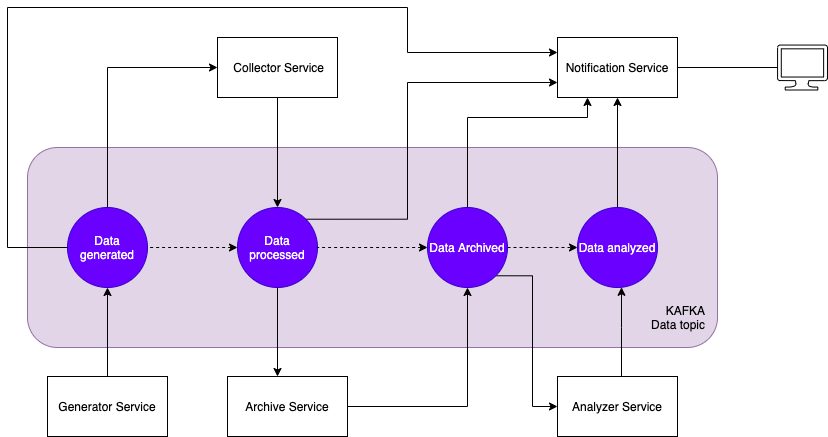

The diagram above was exported from draw.io. Its source (the exported page's mxGraphModel, read from the mxfile embedded in the PNG):
<mxGraphModel dx="1432" dy="777" grid="1" gridSize="10" guides="1" tooltips="1" connect="1" arrows="1" fold="1" page="1" pageScale="1" pageWidth="827" pageHeight="1169" math="0" shadow="0">
  <root>
    <mxCell id="0" />
    <mxCell id="1" parent="0" />
    <mxCell id="uhsLC3ijuoN7ZFh4zVRK-41" value="" style="rounded=1;whiteSpace=wrap;html=1;fillColor=#e1d5e7;strokeColor=#9673a6;" parent="1" vertex="1">
      <mxGeometry x="-140" y="1020" width="690" height="200" as="geometry" />
    </mxCell>
    <mxCell id="uhsLC3ijuoN7ZFh4zVRK-42" value="KAFKA&lt;br&gt;&lt;div style=&quot;&quot;&gt;Data topic&lt;/div&gt;" style="text;html=1;strokeColor=none;fillColor=none;align=right;verticalAlign=middle;whiteSpace=wrap;rounded=0;" parent="1" vertex="1">
      <mxGeometry x="470" y="1180" width="70" height="20" as="geometry" />
    </mxCell>
    <mxCell id="uhsLC3ijuoN7ZFh4zVRK-48" style="edgeStyle=orthogonalEdgeStyle;rounded=0;orthogonalLoop=1;jettySize=auto;html=1;startArrow=none;startFill=0;endArrow=classic;endFill=1;" parent="1" source="uhsLC3ijuoN7ZFh4zVRK-43" target="uhsLC3ijuoN7ZFh4zVRK-47" edge="1">
      <mxGeometry relative="1" as="geometry" />
    </mxCell>
    <mxCell id="uhsLC3ijuoN7ZFh4zVRK-43" value="Generator Service" style="rounded=0;whiteSpace=wrap;html=1;" parent="1" vertex="1">
      <mxGeometry x="-120" y="1249" width="120" height="60" as="geometry" />
    </mxCell>
    <mxCell id="uhsLC3ijuoN7ZFh4zVRK-50" style="edgeStyle=orthogonalEdgeStyle;rounded=0;orthogonalLoop=1;jettySize=auto;html=1;startArrow=classic;startFill=1;endArrow=none;endFill=0;" parent="1" source="uhsLC3ijuoN7ZFh4zVRK-44" target="uhsLC3ijuoN7ZFh4zVRK-47" edge="1">
      <mxGeometry relative="1" as="geometry" />
    </mxCell>
    <mxCell id="uhsLC3ijuoN7ZFh4zVRK-44" value="&amp;nbsp;Collector Service" style="rounded=0;whiteSpace=wrap;html=1;" parent="1" vertex="1">
      <mxGeometry x="50" y="910" width="120" height="60" as="geometry" />
    </mxCell>
    <mxCell id="uhsLC3ijuoN7ZFh4zVRK-57" style="edgeStyle=orthogonalEdgeStyle;rounded=0;orthogonalLoop=1;jettySize=auto;html=1;startArrow=classic;startFill=1;endArrow=none;endFill=0;entryX=0;entryY=1;entryDx=0;entryDy=0;" parent="1" source="uhsLC3ijuoN7ZFh4zVRK-45" target="uhsLC3ijuoN7ZFh4zVRK-49" edge="1">
      <mxGeometry relative="1" as="geometry">
        <Array as="points">
          <mxPoint x="110" y="1138" />
          <mxPoint x="82" y="1138" />
        </Array>
      </mxGeometry>
    </mxCell>
    <mxCell id="uhsLC3ijuoN7ZFh4zVRK-73" style="edgeStyle=orthogonalEdgeStyle;rounded=0;orthogonalLoop=1;jettySize=auto;html=1;startArrow=none;startFill=0;endArrow=classic;endFill=1;" parent="1" source="uhsLC3ijuoN7ZFh4zVRK-45" target="uhsLC3ijuoN7ZFh4zVRK-72" edge="1">
      <mxGeometry relative="1" as="geometry" />
    </mxCell>
    <mxCell id="uhsLC3ijuoN7ZFh4zVRK-45" value="Archive Service" style="rounded=0;whiteSpace=wrap;html=1;" parent="1" vertex="1">
      <mxGeometry x="60" y="1249" width="120" height="60" as="geometry" />
    </mxCell>
    <mxCell id="uhsLC3ijuoN7ZFh4zVRK-79" style="edgeStyle=orthogonalEdgeStyle;rounded=0;orthogonalLoop=1;jettySize=auto;html=1;startArrow=none;startFill=0;endArrow=classic;endFill=1;" parent="1" source="uhsLC3ijuoN7ZFh4zVRK-46" target="uhsLC3ijuoN7ZFh4zVRK-78" edge="1">
      <mxGeometry relative="1" as="geometry">
        <Array as="points">
          <mxPoint x="454" y="1200" />
          <mxPoint x="454" y="1200" />
        </Array>
      </mxGeometry>
    </mxCell>
    <mxCell id="uhsLC3ijuoN7ZFh4zVRK-46" value="Analyzer Service" style="rounded=0;whiteSpace=wrap;html=1;" parent="1" vertex="1">
      <mxGeometry x="390" y="1249" width="120" height="60" as="geometry" />
    </mxCell>
    <mxCell id="uhsLC3ijuoN7ZFh4zVRK-47" value="Data generated" style="ellipse;whiteSpace=wrap;html=1;fillColor=#6a00ff;strokeColor=#3700CC;fontColor=#ffffff;" parent="1" vertex="1">
      <mxGeometry x="-100" y="1080" width="80" height="80" as="geometry" />
    </mxCell>
    <mxCell id="uhsLC3ijuoN7ZFh4zVRK-55" style="edgeStyle=orthogonalEdgeStyle;rounded=0;orthogonalLoop=1;jettySize=auto;html=1;startArrow=classic;startFill=1;endArrow=none;endFill=0;entryX=0.5;entryY=1;entryDx=0;entryDy=0;" parent="1" source="uhsLC3ijuoN7ZFh4zVRK-49" target="uhsLC3ijuoN7ZFh4zVRK-44" edge="1">
      <mxGeometry relative="1" as="geometry">
        <Array as="points">
          <mxPoint x="110" y="970" />
        </Array>
        <mxPoint x="110" y="980" as="targetPoint" />
      </mxGeometry>
    </mxCell>
    <mxCell id="uhsLC3ijuoN7ZFh4zVRK-84" style="edgeStyle=orthogonalEdgeStyle;rounded=0;orthogonalLoop=1;jettySize=auto;html=1;dashed=1;startArrow=none;startFill=0;endArrow=classic;endFill=1;" parent="1" source="uhsLC3ijuoN7ZFh4zVRK-72" target="uhsLC3ijuoN7ZFh4zVRK-78" edge="1">
      <mxGeometry relative="1" as="geometry" />
    </mxCell>
    <mxCell id="JnA6z7dyALwGz-331iSl-4" style="edgeStyle=orthogonalEdgeStyle;rounded=0;orthogonalLoop=1;jettySize=auto;html=1;dashed=1;startArrow=classic;startFill=1;endArrow=none;endFill=0;" parent="1" source="uhsLC3ijuoN7ZFh4zVRK-49" target="uhsLC3ijuoN7ZFh4zVRK-47" edge="1">
      <mxGeometry relative="1" as="geometry" />
    </mxCell>
    <mxCell id="JnA6z7dyALwGz-331iSl-5" style="edgeStyle=orthogonalEdgeStyle;rounded=0;orthogonalLoop=1;jettySize=auto;html=1;entryX=0;entryY=0.75;entryDx=0;entryDy=0;startArrow=none;startFill=0;endArrow=classic;endFill=1;exitX=1;exitY=0;exitDx=0;exitDy=0;" parent="1" source="uhsLC3ijuoN7ZFh4zVRK-49" target="uhsLC3ijuoN7ZFh4zVRK-76" edge="1">
      <mxGeometry relative="1" as="geometry">
        <Array as="points">
          <mxPoint x="240" y="1092" />
          <mxPoint x="240" y="955" />
        </Array>
      </mxGeometry>
    </mxCell>
    <mxCell id="uhsLC3ijuoN7ZFh4zVRK-49" value="Data processed" style="ellipse;whiteSpace=wrap;html=1;fillColor=#6a00ff;strokeColor=#3700CC;fontColor=#ffffff;" parent="1" vertex="1">
      <mxGeometry x="70" y="1080" width="80" height="80" as="geometry" />
    </mxCell>
    <mxCell id="uhsLC3ijuoN7ZFh4zVRK-77" style="edgeStyle=orthogonalEdgeStyle;rounded=0;orthogonalLoop=1;jettySize=auto;html=1;startArrow=none;startFill=0;endArrow=classic;endFill=1;entryX=0.25;entryY=1;entryDx=0;entryDy=0;exitX=0.5;exitY=0;exitDx=0;exitDy=0;" parent="1" source="uhsLC3ijuoN7ZFh4zVRK-72" target="uhsLC3ijuoN7ZFh4zVRK-76" edge="1">
      <mxGeometry relative="1" as="geometry">
        <Array as="points">
          <mxPoint x="300" y="990" />
          <mxPoint x="420" y="990" />
        </Array>
      </mxGeometry>
    </mxCell>
    <mxCell id="uhsLC3ijuoN7ZFh4zVRK-83" style="edgeStyle=orthogonalEdgeStyle;rounded=0;orthogonalLoop=1;jettySize=auto;html=1;dashed=1;startArrow=classic;startFill=1;endArrow=none;endFill=0;" parent="1" source="uhsLC3ijuoN7ZFh4zVRK-72" target="uhsLC3ijuoN7ZFh4zVRK-49" edge="1">
      <mxGeometry relative="1" as="geometry">
        <Array as="points">
          <mxPoint x="260" y="1120" />
          <mxPoint x="260" y="1120" />
        </Array>
      </mxGeometry>
    </mxCell>
    <mxCell id="uhsLC3ijuoN7ZFh4zVRK-76" value="Notification Service" style="rounded=0;whiteSpace=wrap;html=1;" parent="1" vertex="1">
      <mxGeometry x="390" y="910" width="120" height="60" as="geometry" />
    </mxCell>
    <mxCell id="uhsLC3ijuoN7ZFh4zVRK-80" style="edgeStyle=orthogonalEdgeStyle;rounded=0;orthogonalLoop=1;jettySize=auto;html=1;startArrow=none;startFill=0;endArrow=classic;endFill=1;" parent="1" source="uhsLC3ijuoN7ZFh4zVRK-78" target="uhsLC3ijuoN7ZFh4zVRK-76" edge="1">
      <mxGeometry relative="1" as="geometry" />
    </mxCell>
    <mxCell id="uhsLC3ijuoN7ZFh4zVRK-78" value="Data analyzed" style="ellipse;whiteSpace=wrap;html=1;fillColor=#6a00ff;strokeColor=#3700CC;fontColor=#ffffff;" parent="1" vertex="1">
      <mxGeometry x="410" y="1080" width="80" height="80" as="geometry" />
    </mxCell>
    <mxCell id="JnA6z7dyALwGz-331iSl-7" style="edgeStyle=orthogonalEdgeStyle;rounded=0;orthogonalLoop=1;jettySize=auto;html=1;entryX=1;entryY=0.5;entryDx=0;entryDy=0;startArrow=none;startFill=0;endArrow=none;endFill=0;" parent="1" source="uhsLC3ijuoN7ZFh4zVRK-81" target="uhsLC3ijuoN7ZFh4zVRK-76" edge="1">
      <mxGeometry relative="1" as="geometry" />
    </mxCell>
    <mxCell id="uhsLC3ijuoN7ZFh4zVRK-81" value="" style="verticalLabelPosition=bottom;html=1;verticalAlign=top;align=center;shape=mxgraph.azure.computer;pointerEvents=1;" parent="1" vertex="1">
      <mxGeometry x="610" y="917.5" width="50" height="45" as="geometry" />
    </mxCell>
    <mxCell id="JnA6z7dyALwGz-331iSl-8" style="edgeStyle=orthogonalEdgeStyle;rounded=0;orthogonalLoop=1;jettySize=auto;html=1;entryX=0;entryY=0.5;entryDx=0;entryDy=0;startArrow=none;startFill=0;endArrow=classic;endFill=1;exitX=1;exitY=1;exitDx=0;exitDy=0;" parent="1" source="uhsLC3ijuoN7ZFh4zVRK-72" target="uhsLC3ijuoN7ZFh4zVRK-46" edge="1">
      <mxGeometry relative="1" as="geometry" />
    </mxCell>
    <mxCell id="uhsLC3ijuoN7ZFh4zVRK-72" value="Data Archived" style="ellipse;whiteSpace=wrap;html=1;fillColor=#6a00ff;strokeColor=#3700CC;fontColor=#ffffff;" parent="1" vertex="1">
      <mxGeometry x="260" y="1080" width="80" height="80" as="geometry" />
    </mxCell>
    <mxCell id="JnA6z7dyALwGz-331iSl-6" style="edgeStyle=orthogonalEdgeStyle;rounded=0;orthogonalLoop=1;jettySize=auto;html=1;entryX=0;entryY=0.25;entryDx=0;entryDy=0;startArrow=none;startFill=0;endArrow=classic;endFill=1;" parent="1" source="uhsLC3ijuoN7ZFh4zVRK-47" target="uhsLC3ijuoN7ZFh4zVRK-76" edge="1">
      <mxGeometry relative="1" as="geometry">
        <Array as="points">
          <mxPoint x="-160" y="1120" />
          <mxPoint x="-160" y="880" />
          <mxPoint x="240" y="880" />
          <mxPoint x="240" y="925" />
        </Array>
      </mxGeometry>
    </mxCell>
  </root>
</mxGraphModel>